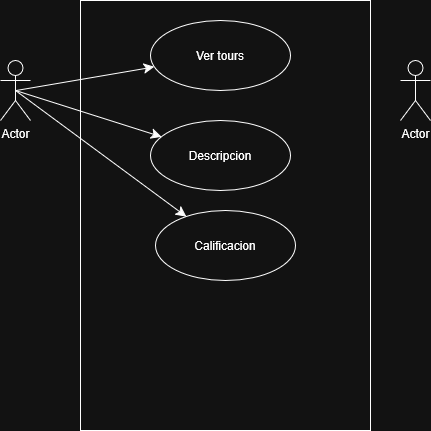

The diagram above was exported from draw.io. Its source (the exported page's mxGraphModel, read from the mxfile embedded in the PNG):
<mxGraphModel dx="400" dy="610" grid="1" gridSize="10" guides="1" tooltips="1" connect="1" arrows="1" fold="1" page="1" pageScale="1" pageWidth="827" pageHeight="1169" math="0" shadow="0">
  <root>
    <mxCell id="0" />
    <mxCell id="1" parent="0" />
    <mxCell id="Qf0dzpreR_Aj7daW80el-1" parent="1" style="rounded=0;whiteSpace=wrap;html=1;" value="" vertex="1">
      <mxGeometry height="430" width="290" x="180" y="160" as="geometry" />
    </mxCell>
    <mxCell id="Qf0dzpreR_Aj7daW80el-5" edge="1" parent="1" source="sjSM1f549mmiKSFcgxDd-1" style="edgeStyle=none;curved=1;rounded=0;orthogonalLoop=1;jettySize=auto;html=1;exitX=0.5;exitY=0.5;exitDx=0;exitDy=0;exitPerimeter=0;fontSize=12;startSize=8;endSize=8;" target="Qf0dzpreR_Aj7daW80el-2">
      <mxGeometry relative="1" as="geometry" />
    </mxCell>
    <mxCell id="Qf0dzpreR_Aj7daW80el-6" edge="1" parent="1" source="sjSM1f549mmiKSFcgxDd-1" style="edgeStyle=none;curved=1;rounded=0;orthogonalLoop=1;jettySize=auto;html=1;exitX=0.5;exitY=0.5;exitDx=0;exitDy=0;exitPerimeter=0;fontSize=12;startSize=8;endSize=8;" target="Qf0dzpreR_Aj7daW80el-3">
      <mxGeometry relative="1" as="geometry" />
    </mxCell>
    <mxCell id="Qf0dzpreR_Aj7daW80el-7" edge="1" parent="1" source="sjSM1f549mmiKSFcgxDd-1" style="edgeStyle=none;curved=1;rounded=0;orthogonalLoop=1;jettySize=auto;html=1;exitX=0.5;exitY=0.5;exitDx=0;exitDy=0;exitPerimeter=0;fontSize=12;startSize=8;endSize=8;" target="Qf0dzpreR_Aj7daW80el-4">
      <mxGeometry relative="1" as="geometry" />
    </mxCell>
    <mxCell id="sjSM1f549mmiKSFcgxDd-1" parent="1" style="shape=umlActor;verticalLabelPosition=bottom;verticalAlign=top;html=1;outlineConnect=0;" value="Actor" vertex="1">
      <mxGeometry height="60" width="30" x="100" y="220" as="geometry" />
    </mxCell>
    <mxCell id="sjSM1f549mmiKSFcgxDd-2" parent="1" style="shape=umlActor;verticalLabelPosition=bottom;verticalAlign=top;html=1;outlineConnect=0;" value="Actor" vertex="1">
      <mxGeometry height="60" width="30" x="500" y="220" as="geometry" />
    </mxCell>
    <mxCell id="Qf0dzpreR_Aj7daW80el-2" parent="1" style="ellipse;whiteSpace=wrap;html=1;" value="Ver tours" vertex="1">
      <mxGeometry height="70" width="140" x="250" y="180" as="geometry" />
    </mxCell>
    <mxCell id="Qf0dzpreR_Aj7daW80el-3" parent="1" style="ellipse;whiteSpace=wrap;html=1;" value="Descripcion" vertex="1">
      <mxGeometry height="70" width="140" x="250" y="280" as="geometry" />
    </mxCell>
    <mxCell id="Qf0dzpreR_Aj7daW80el-4" parent="1" style="ellipse;whiteSpace=wrap;html=1;" value="Calificacion" vertex="1">
      <mxGeometry height="70" width="140" x="255" y="370" as="geometry" />
    </mxCell>
  </root>
</mxGraphModel>